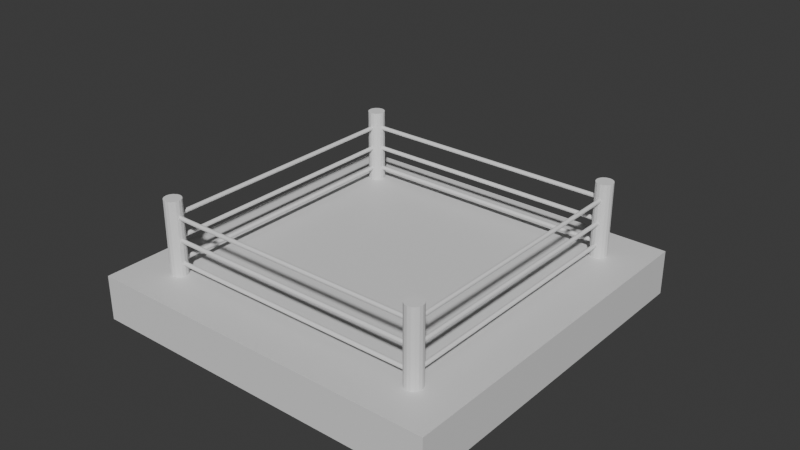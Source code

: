 # Source: ring.blend  (saved by Blender 4.0.36; exported with 4.5.12 LTS)
import bpy
from mathutils import Matrix  # noqa: F401  (used for matrix-valued properties, if any)

bpy.ops.wm.read_factory_settings(use_empty=True)
scene = bpy.context.scene
scene.name = 'Scene'

# ---- collections
col_collection = bpy.data.collections.new('Collection'); scene.collection.children.link(col_collection)
col_liny = bpy.data.collections.new('liny'); col_collection.children.link(col_liny)
col_rogi = bpy.data.collections.new('rogi'); col_collection.children.link(col_rogi)

# ---- materials (node trees are filled in below, after node groups)
mat_material = bpy.data.materials.new('Material')
mat_material.alpha_threshold = 0.0
mat_material.use_transparent_shadow = False
mat_material.roughness = 0.5
mat_material.line_color = (0.0, 0.0, 0.0, 1.0)

# ---- material node trees
mat_material.use_nodes = True; mat_material.node_tree.nodes.clear()
_N = mat_material.node_tree.nodes; _L = mat_material.node_tree.links
n0 = _N.new('ShaderNodeOutputMaterial'); n0.name = 'Material Output'; n0.location = (300, 300)
n1 = _N.new('ShaderNodeBsdfPrincipled'); n1.name = 'Principled BSDF'; n1.location = (10, 300)
n1.inputs[3].default_value = 1.45
_L.new(n1.outputs[0], n0.inputs[0])
n0.is_active_output = True

# ---- world
world_world = bpy.data.worlds.new('World'); scene.world = world_world
world_world.use_nodes = True; world_world.node_tree.nodes.clear()
_N = world_world.node_tree.nodes; _L = world_world.node_tree.links
n0 = _N.new('ShaderNodeOutputWorld'); n0.name = 'World Output'; n0.location = (300, 300)
n1 = _N.new('ShaderNodeBackground'); n1.name = 'Background'; n1.location = (10, 300)
n1.inputs[0].default_value = (0.05088, 0.05088, 0.05088, 1.0)
_L.new(n1.outputs[0], n0.inputs[0])
n0.is_active_output = True
world_world.color = (0.05088, 0.05088, 0.05088)
world_world.use_sun_shadow = False
world_world.sun_shadow_jitter_overblur = 0.0

# ---- meshes
me_cube = bpy.data.meshes.new('Cube')
me_cube.from_pydata([(4.0, 4.0, 0.5), (4.0, 4.0, -0.5), (4.0, -4.0, 0.5), (4.0, -4.0, -0.5), (-4.0, 4.0, 0.5), (-4.0, 4.0, -0.5), (-4.0, -4.0, 0.5), (-4.0, -4.0, -0.5)], [], [(0, 4, 6, 2), (3, 2, 6, 7), (7, 6, 4, 5), (5, 1, 3, 7), (1, 0, 2, 3), (5, 4, 0, 1)])
_uv = me_cube.uv_layers.new(name='UVMap')
_uv.uv.foreach_set('vector', [0.625, 0.5, 0.875, 0.5, 0.875, 0.75, 0.625, 0.75, 0.375, 0.75, 0.625, 0.75, 0.625, 1.0, 0.375, 1.0, 0.375, 0.0, 0.625, 0.0, 0.625, 0.25, 0.375, 0.25, 0.125, 0.5, 0.375, 0.5, 0.375, 0.75, 0.125, 0.75, 0.375, 0.5, 0.625, 0.5, 0.625, 0.75, 0.375, 0.75, 0.375, 0.25, 0.625, 0.25, 0.625, 0.5, 0.375, 0.5])
me_cube.materials.append(mat_material)
me_cube.use_mirror_vertex_groups = False
me_cube.update()
me_cube_002 = bpy.data.meshes.new('Cube.002')
me_cube_002.from_pydata([(-1.0, -1.0, -0.6497), (-1.0, -1.0, -0.3997), (-1.0, 0.0, -0.6497), (-1.0, 0.0, -0.3997), (1.0, -1.0, -0.6497), (1.0, -1.0, -0.3997), (1.0, 0.0, -0.6497), (1.0, 0.0, -0.3997), (-1.0, -0.3333, -0.6497), (-1.0, -0.6667, -0.6497), (-1.0, -0.6667, -0.3997), (-1.0, -0.3333, -0.3997), (1.0, -0.6667, -0.6497), (1.0, -0.3333, -0.6497), (1.0, -0.3333, -0.3997), (1.0, -0.6667, -0.3997), (1.0, -0.6667, -0.1497), (1.0, -1.0, -0.1497), (-1.0, -1.0, -0.1497), (-1.0, -0.6667, -0.1497), (-1.0, -0.3333, -0.1497), (1.0, -0.3333, -0.1497), (1.0, -0.6667, 0.1003), (1.0, -1.0, 0.1003), (-1.0, -1.0, 0.1003), (-1.0, -0.6667, 0.1003)], [], [(8, 11, 3, 2), (2, 3, 7, 6), (12, 15, 5, 4), (4, 5, 1, 0), (9, 12, 4, 0), (5, 15, 16, 17), (7, 3, 11, 14), (15, 14, 21, 16), (2, 6, 13, 8), (8, 13, 12, 9), (6, 7, 14, 13), (13, 14, 15, 12), (0, 1, 10, 9), (9, 10, 11, 8), (19, 18, 24, 25), (21, 20, 19, 16), (11, 10, 19, 20), (1, 5, 17, 18), (14, 11, 20, 21), (10, 1, 18, 19), (22, 25, 24, 23), (17, 16, 22, 23), (18, 17, 23, 24), (16, 19, 25, 22)])
_uv = me_cube_002.uv_layers.new(name='UVMap')
_uv.uv.foreach_set('vector', [0.375, 0.1667, 0.625, 0.1667, 0.625, 0.25, 0.375, 0.25, 0.375, 0.25, 0.625, 0.25, 0.625, 0.5, 0.375, 0.5, 0.375, 0.6667, 0.625, 0.6667, 0.625, 0.75, 0.375, 0.75, 0.375, 0.75, 0.625, 0.75, 0.625, 1.0, 0.375, 1.0, 0.125, 0.6667, 0.375, 0.6667, 0.375, 0.75, 0.125, 0.75, 0.625, 0.75, 0.625, 0.6667, 0.625, 0.6667, 0.625, 0.75, 0.625, 0.5, 0.875, 0.5, 0.875, 0.5833, 0.625, 0.5833, 0.625, 0.6667, 0.625, 0.5833, 0.625, 0.5833, 0.625, 0.6667, 0.125, 0.5, 0.375, 0.5, 0.375, 0.5833, 0.125, 0.5833, 0.125, 0.5833, 0.375, 0.5833, 0.375, 0.6667, 0.125, 0.6667, 0.375, 0.5, 0.625, 0.5, 0.625, 0.5833, 0.375, 0.5833, 0.375, 0.5833, 0.625, 0.5833, 0.625, 0.6667, 0.375, 0.6667, 0.375, 0.0, 0.625, 0.0, 0.625, 0.08333, 0.375, 0.08333, 0.375, 0.08333, 0.625, 0.08333, 0.625, 0.1667, 0.375, 0.1667, 0.625, 0.08333, 0.625, 0.0, 0.625, 0.0, 0.625, 0.08333, 0.625, 0.5833, 0.875, 0.5833, 0.875, 0.6667, 0.625, 0.6667, 0.625, 0.1667, 0.625, 0.08333, 0.625, 0.08333, 0.625, 0.1667, 0.625, 1.0, 0.625, 0.75, 0.625, 0.75, 0.625, 1.0, 0.625, 0.5833, 0.875, 0.5833, 0.875, 0.5833, 0.625, 0.5833, 0.625, 0.08333, 0.625, 0.0, 0.625, 0.0, 0.625, 0.08333, 0.625, 0.6667, 0.875, 0.6667, 0.875, 0.75, 0.625, 0.75, 0.625, 0.75, 0.625, 0.6667, 0.625, 0.6667, 0.625, 0.75, 0.625, 1.0, 0.625, 0.75, 0.625, 0.75, 0.625, 1.0, 0.625, 0.6667, 0.875, 0.6667, 0.875, 0.6667, 0.625, 0.6667])
me_cube_002.update()
me_cylinder = bpy.data.meshes.new('Cylinder')
me_cylinder.from_pydata([(1.221e-09, 0.1889, -1.788e-07), (1.221e-09, 0.1889, 2.0), (0.07228, 0.1745, -1.788e-07), (0.07228, 0.1745, 2.0), (0.1336, 0.1336, -1.788e-07), (0.1336, 0.1336, 2.0), (0.1745, 0.07228, -1.788e-07), (0.1745, 0.07228, 2.0), (0.1889, -1.221e-09, -1.788e-07), (0.1889, -1.221e-09, 2.0), (0.1745, -0.07228, -1.788e-07), (0.1745, -0.07228, 2.0), (0.1336, -0.1336, -1.788e-07), (0.1336, -0.1336, 2.0), (0.07228, -0.1745, -1.788e-07), (0.07228, -0.1745, 2.0), (1.221e-09, -0.1889, -1.788e-07), (1.221e-09, -0.1889, 2.0), (-0.07228, -0.1745, -1.788e-07), (-0.07228, -0.1745, 2.0), (-0.1336, -0.1336, -1.788e-07), (-0.1336, -0.1336, 2.0), (-0.1745, -0.07228, -1.788e-07), (-0.1745, -0.07228, 2.0), (-0.1889, -1.221e-09, -1.788e-07), (-0.1889, -1.221e-09, 2.0), (-0.1745, 0.07228, -1.788e-07), (-0.1745, 0.07228, 2.0), (-0.1336, 0.1336, -1.788e-07), (-0.1336, 0.1336, 2.0), (-0.07228, 0.1745, -1.788e-07), (-0.07228, 0.1745, 2.0)], [], [(3, 5, 4, 2), (5, 7, 6, 4), (7, 9, 8, 6), (9, 11, 10, 8), (11, 13, 12, 10), (13, 15, 14, 12), (15, 17, 16, 14), (17, 19, 18, 16), (19, 21, 20, 18), (21, 23, 22, 20), (23, 25, 24, 22), (25, 27, 26, 24), (27, 29, 28, 26), (29, 31, 30, 28), (31, 1, 0, 30), (1, 31, 29, 27, 25, 23, 21, 19, 17, 15, 13, 11, 9, 7, 5, 3), (0, 2, 4, 6, 8, 10, 12, 14, 16, 18, 20, 22, 24, 26, 28, 30), (1, 3, 2, 0)])
_uv = me_cylinder.uv_layers.new(name='UVMap')
_uv.uv.foreach_set('vector', [0.9375, 1.0, 0.875, 1.0, 0.875, 0.5, 0.9375, 0.5, 0.875, 1.0, 0.8125, 1.0, 0.8125, 0.5, 0.875, 0.5, 0.8125, 1.0, 0.75, 1.0, 0.75, 0.5, 0.8125, 0.5, 0.75, 1.0, 0.6875, 1.0, 0.6875, 0.5, 0.75, 0.5, 0.6875, 1.0, 0.625, 1.0, 0.625, 0.5, 0.6875, 0.5, 0.625, 1.0, 0.5625, 1.0, 0.5625, 0.5, 0.625, 0.5, 0.5625, 1.0, 0.5, 1.0, 0.5, 0.5, 0.5625, 0.5, 0.5, 1.0, 0.4375, 1.0, 0.4375, 0.5, 0.5, 0.5, 0.4375, 1.0, 0.375, 1.0, 0.375, 0.5, 0.4375, 0.5, 0.375, 1.0, 0.3125, 1.0, 0.3125, 0.5, 0.375, 0.5, 0.3125, 1.0, 0.25, 1.0, 0.25, 0.5, 0.3125, 0.5, 0.25, 1.0, 0.1875, 1.0, 0.1875, 0.5, 0.25, 0.5, 0.1875, 1.0, 0.125, 1.0, 0.125, 0.5, 0.1875, 0.5, 0.125, 1.0, 0.0625, 1.0, 0.0625, 0.5, 0.125, 0.5, 0.0625, 1.0, 0.0, 1.0, 0.0, 0.5, 0.0625, 0.5, 0.25, 0.49, 0.1582, 0.4717, 0.08029, 0.4197, 0.02827, 0.3418, 0.01, 0.25, 0.02827, 0.1582, 0.08029, 0.08029, 0.1582, 0.02827, 0.25, 0.01, 0.3418, 0.02827, 0.4197, 0.08029, 0.4717, 0.1582, 0.49, 0.25, 0.4717, 0.3418, 0.4197, 0.4197, 0.3418, 0.4717, 0.75, 0.49, 0.8418, 0.4717, 0.9197, 0.4197, 0.9717, 0.3418, 0.99, 0.25, 0.9717, 0.1582, 0.9197, 0.08029, 0.8418, 0.02827, 0.75, 0.01, 0.6582, 0.02827, 0.5803, 0.08029, 0.5283, 0.1582, 0.51, 0.25, 0.5283, 0.3418, 0.5803, 0.4197, 0.6582, 0.4717, 1.0, 1.0, 0.9375, 1.0, 0.9375, 0.5, 1.0, 0.5])
me_cylinder.update()
me_cylinder_001 = bpy.data.meshes.new('Cylinder.001')
me_cylinder_001.from_pydata([(1.221e-09, 0.1889, -1.788e-07), (1.221e-09, 0.1889, 2.0), (0.07228, 0.1745, -1.788e-07), (0.07228, 0.1745, 2.0), (0.1336, 0.1336, -1.788e-07), (0.1336, 0.1336, 2.0), (0.1745, 0.07228, -1.788e-07), (0.1745, 0.07228, 2.0), (0.1889, -1.221e-09, -1.788e-07), (0.1889, -1.221e-09, 2.0), (0.1745, -0.07228, -1.788e-07), (0.1745, -0.07228, 2.0), (0.1336, -0.1336, -1.788e-07), (0.1336, -0.1336, 2.0), (0.07228, -0.1745, -1.788e-07), (0.07228, -0.1745, 2.0), (1.221e-09, -0.1889, -1.788e-07), (1.221e-09, -0.1889, 2.0), (-0.07228, -0.1745, -1.788e-07), (-0.07228, -0.1745, 2.0), (-0.1336, -0.1336, -1.788e-07), (-0.1336, -0.1336, 2.0), (-0.1745, -0.07228, -1.788e-07), (-0.1745, -0.07228, 2.0), (-0.1889, -1.221e-09, -1.788e-07), (-0.1889, -1.221e-09, 2.0), (-0.1745, 0.07228, -1.788e-07), (-0.1745, 0.07228, 2.0), (-0.1336, 0.1336, -1.788e-07), (-0.1336, 0.1336, 2.0), (-0.07228, 0.1745, -1.788e-07), (-0.07228, 0.1745, 2.0)], [], [(3, 5, 4, 2), (5, 7, 6, 4), (7, 9, 8, 6), (9, 11, 10, 8), (11, 13, 12, 10), (13, 15, 14, 12), (15, 17, 16, 14), (17, 19, 18, 16), (19, 21, 20, 18), (21, 23, 22, 20), (23, 25, 24, 22), (25, 27, 26, 24), (27, 29, 28, 26), (29, 31, 30, 28), (31, 1, 0, 30), (1, 31, 29, 27, 25, 23, 21, 19, 17, 15, 13, 11, 9, 7, 5, 3), (0, 2, 4, 6, 8, 10, 12, 14, 16, 18, 20, 22, 24, 26, 28, 30), (1, 3, 2, 0)])
_uv = me_cylinder_001.uv_layers.new(name='UVMap')
_uv.uv.foreach_set('vector', [0.9375, 1.0, 0.875, 1.0, 0.875, 0.5, 0.9375, 0.5, 0.875, 1.0, 0.8125, 1.0, 0.8125, 0.5, 0.875, 0.5, 0.8125, 1.0, 0.75, 1.0, 0.75, 0.5, 0.8125, 0.5, 0.75, 1.0, 0.6875, 1.0, 0.6875, 0.5, 0.75, 0.5, 0.6875, 1.0, 0.625, 1.0, 0.625, 0.5, 0.6875, 0.5, 0.625, 1.0, 0.5625, 1.0, 0.5625, 0.5, 0.625, 0.5, 0.5625, 1.0, 0.5, 1.0, 0.5, 0.5, 0.5625, 0.5, 0.5, 1.0, 0.4375, 1.0, 0.4375, 0.5, 0.5, 0.5, 0.4375, 1.0, 0.375, 1.0, 0.375, 0.5, 0.4375, 0.5, 0.375, 1.0, 0.3125, 1.0, 0.3125, 0.5, 0.375, 0.5, 0.3125, 1.0, 0.25, 1.0, 0.25, 0.5, 0.3125, 0.5, 0.25, 1.0, 0.1875, 1.0, 0.1875, 0.5, 0.25, 0.5, 0.1875, 1.0, 0.125, 1.0, 0.125, 0.5, 0.1875, 0.5, 0.125, 1.0, 0.0625, 1.0, 0.0625, 0.5, 0.125, 0.5, 0.0625, 1.0, 0.0, 1.0, 0.0, 0.5, 0.0625, 0.5, 0.25, 0.49, 0.1582, 0.4717, 0.08029, 0.4197, 0.02827, 0.3418, 0.01, 0.25, 0.02827, 0.1582, 0.08029, 0.08029, 0.1582, 0.02827, 0.25, 0.01, 0.3418, 0.02827, 0.4197, 0.08029, 0.4717, 0.1582, 0.49, 0.25, 0.4717, 0.3418, 0.4197, 0.4197, 0.3418, 0.4717, 0.75, 0.49, 0.8418, 0.4717, 0.9197, 0.4197, 0.9717, 0.3418, 0.99, 0.25, 0.9717, 0.1582, 0.9197, 0.08029, 0.8418, 0.02827, 0.75, 0.01, 0.6582, 0.02827, 0.5803, 0.08029, 0.5283, 0.1582, 0.51, 0.25, 0.5283, 0.3418, 0.5803, 0.4197, 0.6582, 0.4717, 1.0, 1.0, 0.9375, 1.0, 0.9375, 0.5, 1.0, 0.5])
me_cylinder_001.update()
me_cylinder_002 = bpy.data.meshes.new('Cylinder.002')
me_cylinder_002.from_pydata([(1.221e-09, 0.1889, -1.788e-07), (1.221e-09, 0.1889, 2.0), (0.07228, 0.1745, -1.788e-07), (0.07228, 0.1745, 2.0), (0.1336, 0.1336, -1.788e-07), (0.1336, 0.1336, 2.0), (0.1745, 0.07228, -1.788e-07), (0.1745, 0.07228, 2.0), (0.1889, -1.221e-09, -1.788e-07), (0.1889, -1.221e-09, 2.0), (0.1745, -0.07228, -1.788e-07), (0.1745, -0.07228, 2.0), (0.1336, -0.1336, -1.788e-07), (0.1336, -0.1336, 2.0), (0.07228, -0.1745, -1.788e-07), (0.07228, -0.1745, 2.0), (1.221e-09, -0.1889, -1.788e-07), (1.221e-09, -0.1889, 2.0), (-0.07228, -0.1745, -1.788e-07), (-0.07228, -0.1745, 2.0), (-0.1336, -0.1336, -1.788e-07), (-0.1336, -0.1336, 2.0), (-0.1745, -0.07228, -1.788e-07), (-0.1745, -0.07228, 2.0), (-0.1889, -1.221e-09, -1.788e-07), (-0.1889, -1.221e-09, 2.0), (-0.1745, 0.07228, -1.788e-07), (-0.1745, 0.07228, 2.0), (-0.1336, 0.1336, -1.788e-07), (-0.1336, 0.1336, 2.0), (-0.07228, 0.1745, -1.788e-07), (-0.07228, 0.1745, 2.0)], [], [(3, 5, 4, 2), (5, 7, 6, 4), (7, 9, 8, 6), (9, 11, 10, 8), (11, 13, 12, 10), (13, 15, 14, 12), (15, 17, 16, 14), (17, 19, 18, 16), (19, 21, 20, 18), (21, 23, 22, 20), (23, 25, 24, 22), (25, 27, 26, 24), (27, 29, 28, 26), (29, 31, 30, 28), (31, 1, 0, 30), (1, 31, 29, 27, 25, 23, 21, 19, 17, 15, 13, 11, 9, 7, 5, 3), (0, 2, 4, 6, 8, 10, 12, 14, 16, 18, 20, 22, 24, 26, 28, 30), (1, 3, 2, 0)])
_uv = me_cylinder_002.uv_layers.new(name='UVMap')
_uv.uv.foreach_set('vector', [0.9375, 1.0, 0.875, 1.0, 0.875, 0.5, 0.9375, 0.5, 0.875, 1.0, 0.8125, 1.0, 0.8125, 0.5, 0.875, 0.5, 0.8125, 1.0, 0.75, 1.0, 0.75, 0.5, 0.8125, 0.5, 0.75, 1.0, 0.6875, 1.0, 0.6875, 0.5, 0.75, 0.5, 0.6875, 1.0, 0.625, 1.0, 0.625, 0.5, 0.6875, 0.5, 0.625, 1.0, 0.5625, 1.0, 0.5625, 0.5, 0.625, 0.5, 0.5625, 1.0, 0.5, 1.0, 0.5, 0.5, 0.5625, 0.5, 0.5, 1.0, 0.4375, 1.0, 0.4375, 0.5, 0.5, 0.5, 0.4375, 1.0, 0.375, 1.0, 0.375, 0.5, 0.4375, 0.5, 0.375, 1.0, 0.3125, 1.0, 0.3125, 0.5, 0.375, 0.5, 0.3125, 1.0, 0.25, 1.0, 0.25, 0.5, 0.3125, 0.5, 0.25, 1.0, 0.1875, 1.0, 0.1875, 0.5, 0.25, 0.5, 0.1875, 1.0, 0.125, 1.0, 0.125, 0.5, 0.1875, 0.5, 0.125, 1.0, 0.0625, 1.0, 0.0625, 0.5, 0.125, 0.5, 0.0625, 1.0, 0.0, 1.0, 0.0, 0.5, 0.0625, 0.5, 0.25, 0.49, 0.1582, 0.4717, 0.08029, 0.4197, 0.02827, 0.3418, 0.01, 0.25, 0.02827, 0.1582, 0.08029, 0.08029, 0.1582, 0.02827, 0.25, 0.01, 0.3418, 0.02827, 0.4197, 0.08029, 0.4717, 0.1582, 0.49, 0.25, 0.4717, 0.3418, 0.4197, 0.4197, 0.3418, 0.4717, 0.75, 0.49, 0.8418, 0.4717, 0.9197, 0.4197, 0.9717, 0.3418, 0.99, 0.25, 0.9717, 0.1582, 0.9197, 0.08029, 0.8418, 0.02827, 0.75, 0.01, 0.6582, 0.02827, 0.5803, 0.08029, 0.5283, 0.1582, 0.51, 0.25, 0.5283, 0.3418, 0.5803, 0.4197, 0.6582, 0.4717, 1.0, 1.0, 0.9375, 1.0, 0.9375, 0.5, 1.0, 0.5])
me_cylinder_002.update()
me_cylinder_003 = bpy.data.meshes.new('Cylinder.003')
me_cylinder_003.from_pydata([(1.221e-09, 0.1889, -1.788e-07), (1.221e-09, 0.1889, 2.0), (0.07228, 0.1745, -1.788e-07), (0.07228, 0.1745, 2.0), (0.1336, 0.1336, -1.788e-07), (0.1336, 0.1336, 2.0), (0.1745, 0.07228, -1.788e-07), (0.1745, 0.07228, 2.0), (0.1889, -1.221e-09, -1.788e-07), (0.1889, -1.221e-09, 2.0), (0.1745, -0.07228, -1.788e-07), (0.1745, -0.07228, 2.0), (0.1336, -0.1336, -1.788e-07), (0.1336, -0.1336, 2.0), (0.07228, -0.1745, -1.788e-07), (0.07228, -0.1745, 2.0), (1.221e-09, -0.1889, -1.788e-07), (1.221e-09, -0.1889, 2.0), (-0.07228, -0.1745, -1.788e-07), (-0.07228, -0.1745, 2.0), (-0.1336, -0.1336, -1.788e-07), (-0.1336, -0.1336, 2.0), (-0.1745, -0.07228, -1.788e-07), (-0.1745, -0.07228, 2.0), (-0.1889, -1.221e-09, -1.788e-07), (-0.1889, -1.221e-09, 2.0), (-0.1745, 0.07228, -1.788e-07), (-0.1745, 0.07228, 2.0), (-0.1336, 0.1336, -1.788e-07), (-0.1336, 0.1336, 2.0), (-0.07228, 0.1745, -1.788e-07), (-0.07228, 0.1745, 2.0)], [], [(3, 5, 4, 2), (5, 7, 6, 4), (7, 9, 8, 6), (9, 11, 10, 8), (11, 13, 12, 10), (13, 15, 14, 12), (15, 17, 16, 14), (17, 19, 18, 16), (19, 21, 20, 18), (21, 23, 22, 20), (23, 25, 24, 22), (25, 27, 26, 24), (27, 29, 28, 26), (29, 31, 30, 28), (31, 1, 0, 30), (1, 31, 29, 27, 25, 23, 21, 19, 17, 15, 13, 11, 9, 7, 5, 3), (0, 2, 4, 6, 8, 10, 12, 14, 16, 18, 20, 22, 24, 26, 28, 30), (1, 3, 2, 0)])
_uv = me_cylinder_003.uv_layers.new(name='UVMap')
_uv.uv.foreach_set('vector', [0.9375, 1.0, 0.875, 1.0, 0.875, 0.5, 0.9375, 0.5, 0.875, 1.0, 0.8125, 1.0, 0.8125, 0.5, 0.875, 0.5, 0.8125, 1.0, 0.75, 1.0, 0.75, 0.5, 0.8125, 0.5, 0.75, 1.0, 0.6875, 1.0, 0.6875, 0.5, 0.75, 0.5, 0.6875, 1.0, 0.625, 1.0, 0.625, 0.5, 0.6875, 0.5, 0.625, 1.0, 0.5625, 1.0, 0.5625, 0.5, 0.625, 0.5, 0.5625, 1.0, 0.5, 1.0, 0.5, 0.5, 0.5625, 0.5, 0.5, 1.0, 0.4375, 1.0, 0.4375, 0.5, 0.5, 0.5, 0.4375, 1.0, 0.375, 1.0, 0.375, 0.5, 0.4375, 0.5, 0.375, 1.0, 0.3125, 1.0, 0.3125, 0.5, 0.375, 0.5, 0.3125, 1.0, 0.25, 1.0, 0.25, 0.5, 0.3125, 0.5, 0.25, 1.0, 0.1875, 1.0, 0.1875, 0.5, 0.25, 0.5, 0.1875, 1.0, 0.125, 1.0, 0.125, 0.5, 0.1875, 0.5, 0.125, 1.0, 0.0625, 1.0, 0.0625, 0.5, 0.125, 0.5, 0.0625, 1.0, 0.0, 1.0, 0.0, 0.5, 0.0625, 0.5, 0.25, 0.49, 0.1582, 0.4717, 0.08029, 0.4197, 0.02827, 0.3418, 0.01, 0.25, 0.02827, 0.1582, 0.08029, 0.08029, 0.1582, 0.02827, 0.25, 0.01, 0.3418, 0.02827, 0.4197, 0.08029, 0.4717, 0.1582, 0.49, 0.25, 0.4717, 0.3418, 0.4197, 0.4197, 0.3418, 0.4717, 0.75, 0.49, 0.8418, 0.4717, 0.9197, 0.4197, 0.9717, 0.3418, 0.99, 0.25, 0.9717, 0.1582, 0.9197, 0.08029, 0.8418, 0.02827, 0.75, 0.01, 0.6582, 0.02827, 0.5803, 0.08029, 0.5283, 0.1582, 0.51, 0.25, 0.5283, 0.3418, 0.5803, 0.4197, 0.6582, 0.4717, 1.0, 1.0, 0.9375, 1.0, 0.9375, 0.5, 1.0, 0.5])
me_cylinder_003.update()

# ---- curves / text
cu_nurbspath = bpy.data.curves.new('NurbsPath', 'CURVE')
cu_nurbspath.dimensions = '3D'
_sp = cu_nurbspath.splines.new('NURBS'); _sp.points.add(2)
_sp.points.foreach_set('co', [-3.013, 0.0, 0.0, 1.0, 0.0, 0.0, 0.0, 1.0, 3.013, 0.0, 0.0, 1.0])
_sp.points.foreach_set('radius', [1.507, 1.507, 1.507])
_sp.order_u = 3
_sp.order_v = 0
_sp.use_endpoint_u = True
cu_nurbspath.use_path = True
cu_nurbspath.bevel_depth = 0.031
cu_nurbspath.fill_mode = 'FULL'
cu_nurbspath_001 = bpy.data.curves.new('NurbsPath.001', 'CURVE')
cu_nurbspath_001.dimensions = '3D'
_sp = cu_nurbspath_001.splines.new('NURBS'); _sp.points.add(2)
_sp.points.foreach_set('co', [-3.013, 0.0, 0.0, 1.0, 0.0, 0.0, 0.0, 1.0, 3.013, 0.0, 0.0, 1.0])
_sp.points.foreach_set('radius', [1.507, 1.507, 1.507])
_sp.order_u = 3
_sp.order_v = 0
_sp.use_endpoint_u = True
cu_nurbspath_001.use_path = True
cu_nurbspath_001.bevel_depth = 0.031
cu_nurbspath_001.fill_mode = 'FULL'
cu_nurbspath_002 = bpy.data.curves.new('NurbsPath.002', 'CURVE')
cu_nurbspath_002.dimensions = '3D'
_sp = cu_nurbspath_002.splines.new('NURBS'); _sp.points.add(2)
_sp.points.foreach_set('co', [-3.013, 0.0, 0.0, 1.0, 0.0, 0.0, 0.0, 1.0, 3.013, 0.0, 0.0, 1.0])
_sp.points.foreach_set('radius', [1.507, 1.507, 1.507])
_sp.order_u = 3
_sp.order_v = 0
_sp.use_endpoint_u = True
cu_nurbspath_002.use_path = True
cu_nurbspath_002.bevel_depth = 0.031
cu_nurbspath_002.fill_mode = 'FULL'
cu_nurbspath_003 = bpy.data.curves.new('NurbsPath.003', 'CURVE')
cu_nurbspath_003.dimensions = '3D'
_sp = cu_nurbspath_003.splines.new('NURBS'); _sp.points.add(2)
_sp.points.foreach_set('co', [-3.013, 0.0, 0.0, 1.0, 0.0, 0.0, 0.0, 1.0, 3.013, 0.0, 0.0, 1.0])
_sp.points.foreach_set('radius', [1.507, 1.507, 1.507])
_sp.order_u = 3
_sp.order_v = 0
_sp.use_endpoint_u = True
cu_nurbspath_003.use_path = True
cu_nurbspath_003.bevel_depth = 0.031
cu_nurbspath_003.fill_mode = 'FULL'
cu_nurbspath_004 = bpy.data.curves.new('NurbsPath.004', 'CURVE')
cu_nurbspath_004.dimensions = '3D'
_sp = cu_nurbspath_004.splines.new('NURBS'); _sp.points.add(2)
_sp.points.foreach_set('co', [-3.013, 0.0, 0.0, 1.0, 0.0, 0.0, 0.0, 1.0, 3.013, 0.0, 0.0, 1.0])
_sp.points.foreach_set('radius', [1.507, 1.507, 1.507])
_sp.order_u = 3
_sp.order_v = 0
_sp.use_endpoint_u = True
cu_nurbspath_004.use_path = True
cu_nurbspath_004.bevel_depth = 0.031
cu_nurbspath_004.fill_mode = 'FULL'
cu_nurbspath_005 = bpy.data.curves.new('NurbsPath.005', 'CURVE')
cu_nurbspath_005.dimensions = '3D'
_sp = cu_nurbspath_005.splines.new('NURBS'); _sp.points.add(2)
_sp.points.foreach_set('co', [-3.013, 0.0, 0.0, 1.0, 0.0, 0.0, 0.0, 1.0, 3.013, 0.0, 0.0, 1.0])
_sp.points.foreach_set('radius', [1.507, 1.507, 1.507])
_sp.order_u = 3
_sp.order_v = 0
_sp.use_endpoint_u = True
cu_nurbspath_005.use_path = True
cu_nurbspath_005.bevel_depth = 0.031
cu_nurbspath_005.fill_mode = 'FULL'
cu_nurbspath_006 = bpy.data.curves.new('NurbsPath.006', 'CURVE')
cu_nurbspath_006.dimensions = '3D'
_sp = cu_nurbspath_006.splines.new('NURBS'); _sp.points.add(2)
_sp.points.foreach_set('co', [1.317e-07, -3.013, 0.0, 1.0, 0.0, 0.0, 0.0, 1.0, -1.317e-07, 3.013, 0.0, 1.0])
_sp.points.foreach_set('radius', [1.507, 1.507, 1.507])
_sp.order_u = 3
_sp.order_v = 0
_sp.use_endpoint_u = True
cu_nurbspath_006.use_path = True
cu_nurbspath_006.bevel_depth = 0.031
cu_nurbspath_006.fill_mode = 'FULL'
cu_nurbspath_007 = bpy.data.curves.new('NurbsPath.007', 'CURVE')
cu_nurbspath_007.dimensions = '3D'
_sp = cu_nurbspath_007.splines.new('NURBS'); _sp.points.add(2)
_sp.points.foreach_set('co', [1.317e-07, -3.013, 0.0, 1.0, 0.0, 0.0, 0.0, 1.0, -1.317e-07, 3.013, 0.0, 1.0])
_sp.points.foreach_set('radius', [1.507, 1.507, 1.507])
_sp.order_u = 3
_sp.order_v = 0
_sp.use_endpoint_u = True
cu_nurbspath_007.use_path = True
cu_nurbspath_007.bevel_depth = 0.031
cu_nurbspath_007.fill_mode = 'FULL'
cu_nurbspath_008 = bpy.data.curves.new('NurbsPath.008', 'CURVE')
cu_nurbspath_008.dimensions = '3D'
_sp = cu_nurbspath_008.splines.new('NURBS'); _sp.points.add(2)
_sp.points.foreach_set('co', [1.317e-07, -3.013, 0.0, 1.0, 0.0, 0.0, 0.0, 1.0, -1.317e-07, 3.013, 0.0, 1.0])
_sp.points.foreach_set('radius', [1.507, 1.507, 1.507])
_sp.order_u = 3
_sp.order_v = 0
_sp.use_endpoint_u = True
cu_nurbspath_008.use_path = True
cu_nurbspath_008.bevel_depth = 0.031
cu_nurbspath_008.fill_mode = 'FULL'
cu_nurbspath_009 = bpy.data.curves.new('NurbsPath.009', 'CURVE')
cu_nurbspath_009.dimensions = '3D'
_sp = cu_nurbspath_009.splines.new('NURBS'); _sp.points.add(2)
_sp.points.foreach_set('co', [1.317e-07, -3.013, 0.0, 1.0, 0.0, 0.0, 0.0, 1.0, -1.317e-07, 3.013, 0.0, 1.0])
_sp.points.foreach_set('radius', [1.507, 1.507, 1.507])
_sp.order_u = 3
_sp.order_v = 0
_sp.use_endpoint_u = True
cu_nurbspath_009.use_path = True
cu_nurbspath_009.bevel_depth = 0.031
cu_nurbspath_009.fill_mode = 'FULL'
cu_nurbspath_010 = bpy.data.curves.new('NurbsPath.010', 'CURVE')
cu_nurbspath_010.dimensions = '3D'
_sp = cu_nurbspath_010.splines.new('NURBS'); _sp.points.add(2)
_sp.points.foreach_set('co', [1.317e-07, -3.013, 0.0, 1.0, 0.0, 0.0, 0.0, 1.0, -1.317e-07, 3.013, 0.0, 1.0])
_sp.points.foreach_set('radius', [1.507, 1.507, 1.507])
_sp.order_u = 3
_sp.order_v = 0
_sp.use_endpoint_u = True
cu_nurbspath_010.use_path = True
cu_nurbspath_010.bevel_depth = 0.031
cu_nurbspath_010.fill_mode = 'FULL'
cu_nurbspath_011 = bpy.data.curves.new('NurbsPath.011', 'CURVE')
cu_nurbspath_011.dimensions = '3D'
_sp = cu_nurbspath_011.splines.new('NURBS'); _sp.points.add(2)
_sp.points.foreach_set('co', [1.317e-07, -3.013, 0.0, 1.0, 0.0, 0.0, 0.0, 1.0, -1.317e-07, 3.013, 0.0, 1.0])
_sp.points.foreach_set('radius', [1.507, 1.507, 1.507])
_sp.order_u = 3
_sp.order_v = 0
_sp.use_endpoint_u = True
cu_nurbspath_011.use_path = True
cu_nurbspath_011.bevel_depth = 0.031
cu_nurbspath_011.fill_mode = 'FULL'

# ---- objects
ob_ring = bpy.data.objects.new('ring', me_cube)
ob_schodki = bpy.data.objects.new('schodki', me_cube_002)
ob_nurbspath = bpy.data.objects.new('NurbsPath', cu_nurbspath)
ob_nurbspath_001 = bpy.data.objects.new('NurbsPath.001', cu_nurbspath_001)
ob_nurbspath_002 = bpy.data.objects.new('NurbsPath.002', cu_nurbspath_002)
ob_nurbspath_003 = bpy.data.objects.new('NurbsPath.003', cu_nurbspath_003)
ob_nurbspath_004 = bpy.data.objects.new('NurbsPath.004', cu_nurbspath_004)
ob_nurbspath_005 = bpy.data.objects.new('NurbsPath.005', cu_nurbspath_005)
ob_nurbspath_006 = bpy.data.objects.new('NurbsPath.006', cu_nurbspath_006)
ob_nurbspath_007 = bpy.data.objects.new('NurbsPath.007', cu_nurbspath_007)
ob_nurbspath_008 = bpy.data.objects.new('NurbsPath.008', cu_nurbspath_008)
ob_nurbspath_009 = bpy.data.objects.new('NurbsPath.009', cu_nurbspath_009)
ob_nurbspath_010 = bpy.data.objects.new('NurbsPath.010', cu_nurbspath_010)
ob_nurbspath_011 = bpy.data.objects.new('NurbsPath.011', cu_nurbspath_011)
ob_rog4 = bpy.data.objects.new('rog4', me_cylinder)
ob_rog1 = bpy.data.objects.new('rog1', me_cylinder_001)
ob_rog2 = bpy.data.objects.new('rog2', me_cylinder_002)
ob_rog3 = bpy.data.objects.new('rog3', me_cylinder_003)

# ---- transforms, parenting, visibility, modifiers, constraints
ob_ring.location = (0.0, 0.0, 0.0)
ob_ring.lock_rotations_4d = False
ob_ring.empty_display_type = 'ARROWS'
ob_ring.lineart.crease_threshold = 0.0
ob_schodki.location = (0.0, 5.0, 0.1497)
ob_nurbspath.location = (0.0, 3.0, 0.7778)
ob_nurbspath_001.location = (0.0, 3.0, 1.778)
ob_nurbspath_002.location = (0.0, 3.0, 1.278)
ob_nurbspath_003.location = (0.0, -3.0, 0.7778)
ob_nurbspath_004.location = (0.0, -3.0, 1.778)
ob_nurbspath_005.location = (0.0, -3.0, 1.278)
ob_nurbspath_006.location = (3.0, 2.384e-07, 0.7778)
ob_nurbspath_007.location = (3.0, 2.384e-07, 1.778)
ob_nurbspath_008.location = (3.0, 2.384e-07, 1.278)
ob_nurbspath_009.location = (-3.0, 2.384e-07, 0.7778)
ob_nurbspath_010.location = (-3.0, 2.384e-07, 1.778)
ob_nurbspath_011.location = (-3.0, 2.384e-07, 1.278)
ob_rog4.location = (3.0, 3.0, 0.1497)
ob_rog1.location = (-3.0, 3.0, 0.1497)
ob_rog2.location = (-3.0, -3.0, 0.1497)
ob_rog3.location = (3.0, -3.0, 0.1497)

# ---- collection membership
col_collection.objects.link(ob_ring)
col_collection.objects.link(ob_schodki)
col_liny.objects.link(ob_nurbspath)
col_liny.objects.link(ob_nurbspath_001)
col_liny.objects.link(ob_nurbspath_002)
col_liny.objects.link(ob_nurbspath_003)
col_liny.objects.link(ob_nurbspath_004)
col_liny.objects.link(ob_nurbspath_005)
col_liny.objects.link(ob_nurbspath_006)
col_liny.objects.link(ob_nurbspath_007)
col_liny.objects.link(ob_nurbspath_008)
col_liny.objects.link(ob_nurbspath_009)
col_liny.objects.link(ob_nurbspath_010)
col_liny.objects.link(ob_nurbspath_011)
col_rogi.objects.link(ob_rog4)
col_rogi.objects.link(ob_rog1)
col_rogi.objects.link(ob_rog2)
col_rogi.objects.link(ob_rog3)

# ---- scene / render settings (as saved in the file)
scene.frame_start = 1; scene.frame_end = 250; scene.frame_set(1)
scene.render.engine = 'BLENDER_EEVEE_NEXT'
scene.cycles.sampling_pattern = 'TABULATED_SOBOL'
bpy.context.view_layer.update()

# ---- added for rendering (the .blend has no active camera and no usable light): camera, sun
cam_auto = bpy.data.cameras.new('AutoCamera')
cam_auto.lens = 50.0
cam_auto.sensor_width = 36.0
cam_auto.clip_end = 1000.0
ob_auto_camera = bpy.data.objects.new('AutoCamera', cam_auto)
scene.collection.objects.link(ob_auto_camera)
ob_auto_camera.location = (12.7007, -15.0007, 11.4384)
ob_auto_camera.rotation_euler = (1.09748, -7.21219e-08, 0.694738)
scene.camera = ob_auto_camera
light_auto_sun = bpy.data.lights.new('AutoSun', 'SUN')
light_auto_sun.energy = 3.0
light_auto_sun.angle = 0.0523599
ob_auto_sun = bpy.data.objects.new('AutoSun', light_auto_sun)
scene.collection.objects.link(ob_auto_sun)
ob_auto_sun.rotation_euler = (0.872665, 0.174533, 0.523599)
bpy.context.view_layer.update()
